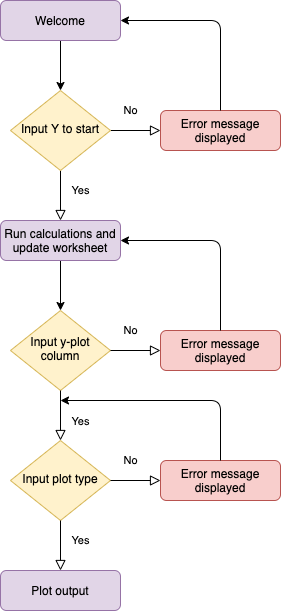

The diagram above was exported from draw.io. Its source (the exported page's mxGraphModel, read from the mxfile embedded in the PNG):
<mxGraphModel dx="1426" dy="681" grid="1" gridSize="10" guides="1" tooltips="1" connect="1" arrows="1" fold="1" page="1" pageScale="1" pageWidth="827" pageHeight="1169" math="0" shadow="0">
  <root>
    <mxCell id="WIyWlLk6GJQsqaUBKTNV-0" />
    <mxCell id="WIyWlLk6GJQsqaUBKTNV-1" parent="WIyWlLk6GJQsqaUBKTNV-0" />
    <mxCell id="T6IHBxMFBw6zLxxh6uyU-17" value="" style="edgeStyle=orthogonalEdgeStyle;rounded=0;orthogonalLoop=1;jettySize=auto;html=1;" edge="1" parent="WIyWlLk6GJQsqaUBKTNV-1" source="WIyWlLk6GJQsqaUBKTNV-3" target="WIyWlLk6GJQsqaUBKTNV-6">
      <mxGeometry relative="1" as="geometry" />
    </mxCell>
    <mxCell id="WIyWlLk6GJQsqaUBKTNV-3" value="Welcome" style="rounded=1;whiteSpace=wrap;html=1;fontSize=12;glass=0;strokeWidth=1;shadow=0;fillColor=#e1d5e7;strokeColor=#9673a6;" parent="WIyWlLk6GJQsqaUBKTNV-1" vertex="1">
      <mxGeometry x="160" y="80" width="120" height="40" as="geometry" />
    </mxCell>
    <mxCell id="WIyWlLk6GJQsqaUBKTNV-4" value="Yes" style="rounded=0;html=1;jettySize=auto;orthogonalLoop=1;fontSize=11;endArrow=block;endFill=0;endSize=8;strokeWidth=1;shadow=0;labelBackgroundColor=none;edgeStyle=orthogonalEdgeStyle;entryX=0.5;entryY=0;entryDx=0;entryDy=0;" parent="WIyWlLk6GJQsqaUBKTNV-1" source="WIyWlLk6GJQsqaUBKTNV-6" target="WIyWlLk6GJQsqaUBKTNV-11" edge="1">
      <mxGeometry x="-0.2" y="20" relative="1" as="geometry">
        <mxPoint as="offset" />
        <mxPoint x="220" y="280" as="targetPoint" />
      </mxGeometry>
    </mxCell>
    <mxCell id="WIyWlLk6GJQsqaUBKTNV-5" value="No" style="edgeStyle=orthogonalEdgeStyle;rounded=0;html=1;jettySize=auto;orthogonalLoop=1;fontSize=11;endArrow=block;endFill=0;endSize=8;strokeWidth=1;shadow=0;labelBackgroundColor=none;" parent="WIyWlLk6GJQsqaUBKTNV-1" source="WIyWlLk6GJQsqaUBKTNV-6" target="WIyWlLk6GJQsqaUBKTNV-7" edge="1">
      <mxGeometry x="-0.2" y="20" relative="1" as="geometry">
        <mxPoint as="offset" />
      </mxGeometry>
    </mxCell>
    <mxCell id="WIyWlLk6GJQsqaUBKTNV-6" value="Input Y to start" style="rhombus;whiteSpace=wrap;html=1;shadow=0;fontFamily=Helvetica;fontSize=12;align=center;strokeWidth=1;spacing=6;spacingTop=-4;fillColor=#fff2cc;strokeColor=#d6b656;" parent="WIyWlLk6GJQsqaUBKTNV-1" vertex="1">
      <mxGeometry x="170" y="170" width="100" height="80" as="geometry" />
    </mxCell>
    <mxCell id="WIyWlLk6GJQsqaUBKTNV-7" value="Error message displayed" style="rounded=1;whiteSpace=wrap;html=1;fontSize=12;glass=0;strokeWidth=1;shadow=0;fillColor=#f8cecc;strokeColor=#b85450;" parent="WIyWlLk6GJQsqaUBKTNV-1" vertex="1">
      <mxGeometry x="320" y="190" width="120" height="40" as="geometry" />
    </mxCell>
    <mxCell id="T6IHBxMFBw6zLxxh6uyU-16" value="" style="edgeStyle=orthogonalEdgeStyle;rounded=0;orthogonalLoop=1;jettySize=auto;html=1;" edge="1" parent="WIyWlLk6GJQsqaUBKTNV-1" source="WIyWlLk6GJQsqaUBKTNV-11" target="T6IHBxMFBw6zLxxh6uyU-2">
      <mxGeometry relative="1" as="geometry" />
    </mxCell>
    <mxCell id="WIyWlLk6GJQsqaUBKTNV-11" value="Run calculations and update worksheet" style="rounded=1;whiteSpace=wrap;html=1;fontSize=12;glass=0;strokeWidth=1;shadow=0;fillColor=#e1d5e7;strokeColor=#9673a6;" parent="WIyWlLk6GJQsqaUBKTNV-1" vertex="1">
      <mxGeometry x="160" y="300" width="120" height="40" as="geometry" />
    </mxCell>
    <mxCell id="T6IHBxMFBw6zLxxh6uyU-0" value="" style="edgeStyle=segmentEdgeStyle;endArrow=classic;html=1;entryX=1;entryY=0.5;entryDx=0;entryDy=0;" edge="1" parent="WIyWlLk6GJQsqaUBKTNV-1" source="WIyWlLk6GJQsqaUBKTNV-7" target="WIyWlLk6GJQsqaUBKTNV-3">
      <mxGeometry width="50" height="50" relative="1" as="geometry">
        <mxPoint x="355" y="180" as="sourcePoint" />
        <mxPoint x="370" y="100" as="targetPoint" />
        <Array as="points">
          <mxPoint x="380" y="100" />
        </Array>
      </mxGeometry>
    </mxCell>
    <mxCell id="T6IHBxMFBw6zLxxh6uyU-2" value="Input y-plot column" style="rhombus;whiteSpace=wrap;html=1;shadow=0;fontFamily=Helvetica;fontSize=12;align=center;strokeWidth=1;spacing=6;spacingTop=-4;fillColor=#fff2cc;strokeColor=#d6b656;" vertex="1" parent="WIyWlLk6GJQsqaUBKTNV-1">
      <mxGeometry x="170" y="390" width="100" height="80" as="geometry" />
    </mxCell>
    <mxCell id="T6IHBxMFBw6zLxxh6uyU-6" value="No" style="edgeStyle=orthogonalEdgeStyle;rounded=0;html=1;jettySize=auto;orthogonalLoop=1;fontSize=11;endArrow=block;endFill=0;endSize=8;strokeWidth=1;shadow=0;labelBackgroundColor=none;exitX=1;exitY=0.5;exitDx=0;exitDy=0;" edge="1" parent="WIyWlLk6GJQsqaUBKTNV-1" target="T6IHBxMFBw6zLxxh6uyU-7" source="T6IHBxMFBw6zLxxh6uyU-2">
      <mxGeometry x="-0.2" y="20" relative="1" as="geometry">
        <mxPoint as="offset" />
        <mxPoint x="280" y="430" as="sourcePoint" />
      </mxGeometry>
    </mxCell>
    <mxCell id="T6IHBxMFBw6zLxxh6uyU-7" value="Error message displayed" style="rounded=1;whiteSpace=wrap;html=1;fontSize=12;glass=0;strokeWidth=1;shadow=0;fillColor=#f8cecc;strokeColor=#b85450;" vertex="1" parent="WIyWlLk6GJQsqaUBKTNV-1">
      <mxGeometry x="320" y="410" width="120" height="40" as="geometry" />
    </mxCell>
    <mxCell id="T6IHBxMFBw6zLxxh6uyU-8" value="" style="edgeStyle=segmentEdgeStyle;endArrow=classic;html=1;entryX=1;entryY=0.5;entryDx=0;entryDy=0;" edge="1" parent="WIyWlLk6GJQsqaUBKTNV-1">
      <mxGeometry width="50" height="50" relative="1" as="geometry">
        <mxPoint x="380" y="410" as="sourcePoint" />
        <mxPoint x="280" y="320" as="targetPoint" />
        <Array as="points">
          <mxPoint x="380" y="320" />
        </Array>
      </mxGeometry>
    </mxCell>
    <mxCell id="T6IHBxMFBw6zLxxh6uyU-9" value="Input plot type" style="rhombus;whiteSpace=wrap;html=1;shadow=0;fontFamily=Helvetica;fontSize=12;align=center;strokeWidth=1;spacing=6;spacingTop=-4;fillColor=#fff2cc;strokeColor=#d6b656;" vertex="1" parent="WIyWlLk6GJQsqaUBKTNV-1">
      <mxGeometry x="170" y="520" width="100" height="80" as="geometry" />
    </mxCell>
    <mxCell id="T6IHBxMFBw6zLxxh6uyU-10" value="Yes" style="rounded=0;html=1;jettySize=auto;orthogonalLoop=1;fontSize=11;endArrow=block;endFill=0;endSize=8;strokeWidth=1;shadow=0;labelBackgroundColor=none;edgeStyle=orthogonalEdgeStyle;" edge="1" parent="WIyWlLk6GJQsqaUBKTNV-1">
      <mxGeometry x="0.2203" y="20" relative="1" as="geometry">
        <mxPoint as="offset" />
        <mxPoint x="220" y="470" as="sourcePoint" />
        <mxPoint x="220" y="520" as="targetPoint" />
        <Array as="points">
          <mxPoint x="220" y="470" />
        </Array>
      </mxGeometry>
    </mxCell>
    <mxCell id="T6IHBxMFBw6zLxxh6uyU-11" value="No" style="edgeStyle=orthogonalEdgeStyle;rounded=0;html=1;jettySize=auto;orthogonalLoop=1;fontSize=11;endArrow=block;endFill=0;endSize=8;strokeWidth=1;shadow=0;labelBackgroundColor=none;exitX=1;exitY=0.5;exitDx=0;exitDy=0;" edge="1" parent="WIyWlLk6GJQsqaUBKTNV-1" source="T6IHBxMFBw6zLxxh6uyU-9" target="T6IHBxMFBw6zLxxh6uyU-12">
      <mxGeometry x="-0.2" y="20" relative="1" as="geometry">
        <mxPoint as="offset" />
        <mxPoint x="280" y="560" as="sourcePoint" />
      </mxGeometry>
    </mxCell>
    <mxCell id="T6IHBxMFBw6zLxxh6uyU-12" value="Error message displayed" style="rounded=1;whiteSpace=wrap;html=1;fontSize=12;glass=0;strokeWidth=1;shadow=0;fillColor=#f8cecc;strokeColor=#b85450;" vertex="1" parent="WIyWlLk6GJQsqaUBKTNV-1">
      <mxGeometry x="320" y="540" width="120" height="40" as="geometry" />
    </mxCell>
    <mxCell id="T6IHBxMFBw6zLxxh6uyU-13" value="" style="edgeStyle=segmentEdgeStyle;endArrow=classic;html=1;" edge="1" parent="WIyWlLk6GJQsqaUBKTNV-1">
      <mxGeometry width="50" height="50" relative="1" as="geometry">
        <mxPoint x="380" y="540" as="sourcePoint" />
        <mxPoint x="220" y="480" as="targetPoint" />
        <Array as="points">
          <mxPoint x="380" y="480" />
        </Array>
      </mxGeometry>
    </mxCell>
    <mxCell id="T6IHBxMFBw6zLxxh6uyU-14" value="Yes" style="rounded=0;html=1;jettySize=auto;orthogonalLoop=1;fontSize=11;endArrow=block;endFill=0;endSize=8;strokeWidth=1;shadow=0;labelBackgroundColor=none;edgeStyle=orthogonalEdgeStyle;entryX=0.5;entryY=0;entryDx=0;entryDy=0;" edge="1" parent="WIyWlLk6GJQsqaUBKTNV-1" target="T6IHBxMFBw6zLxxh6uyU-15">
      <mxGeometry x="-0.2" y="20" relative="1" as="geometry">
        <mxPoint as="offset" />
        <mxPoint x="220" y="600" as="sourcePoint" />
        <mxPoint x="220" y="630" as="targetPoint" />
      </mxGeometry>
    </mxCell>
    <mxCell id="T6IHBxMFBw6zLxxh6uyU-15" value="Plot output" style="rounded=1;whiteSpace=wrap;html=1;fontSize=12;glass=0;strokeWidth=1;shadow=0;fillColor=#e1d5e7;strokeColor=#9673a6;" vertex="1" parent="WIyWlLk6GJQsqaUBKTNV-1">
      <mxGeometry x="160" y="650" width="120" height="40" as="geometry" />
    </mxCell>
  </root>
</mxGraphModel>